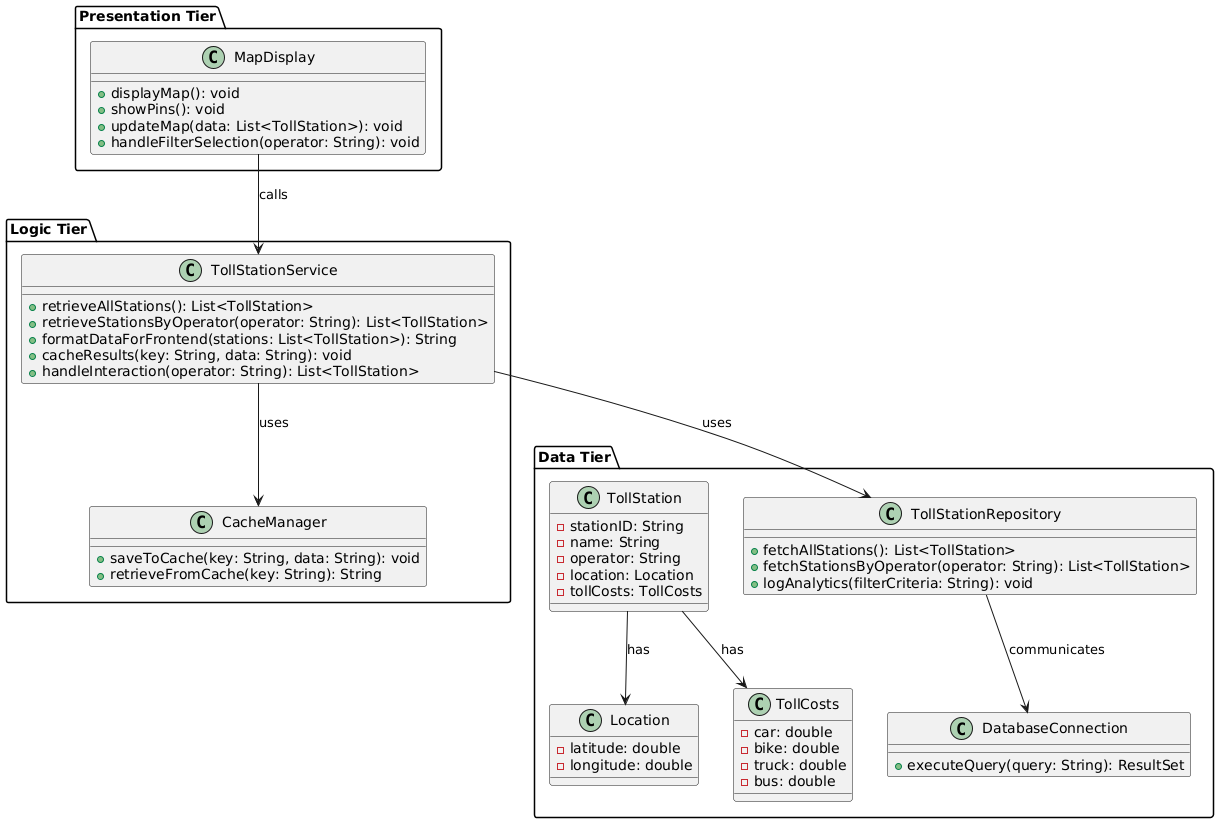

The diagram above was rendered by PlantUML. Its source (embedded in the PNG):
@startuml
package "Presentation Tier" {
    class MapDisplay {
        + displayMap(): void
        + showPins(): void
        + updateMap(data: List<TollStation>): void
        + handleFilterSelection(operator: String): void
    }
}

package "Logic Tier" {
    class TollStationService {
        + retrieveAllStations(): List<TollStation>
        + retrieveStationsByOperator(operator: String): List<TollStation>
        + formatDataForFrontend(stations: List<TollStation>): String
        + cacheResults(key: String, data: String): void
        + handleInteraction(operator: String): List<TollStation>
    }

    class CacheManager {
        + saveToCache(key: String, data: String): void
        + retrieveFromCache(key: String): String
    }
}

package "Data Tier" {
    class TollStation {
        - stationID: String
        - name: String
        - operator: String
        - location: Location
        - tollCosts: TollCosts
    }

    class Location {
        - latitude: double
        - longitude: double
    }

    class TollCosts {
        - car: double
        - bike: double
        - truck: double
        - bus: double
    }

    class TollStationRepository {
        + fetchAllStations(): List<TollStation>
        + fetchStationsByOperator(operator: String): List<TollStation>
        + logAnalytics(filterCriteria: String): void
    }

    class DatabaseConnection {
        + executeQuery(query: String): ResultSet
    }
}

' Associations
MapDisplay --> TollStationService : "calls"
TollStationService --> TollStationRepository : "uses"
TollStationService --> CacheManager : "uses"
TollStationRepository --> DatabaseConnection : "communicates"
TollStation --> Location : "has"
TollStation --> TollCosts : "has"
@enduml